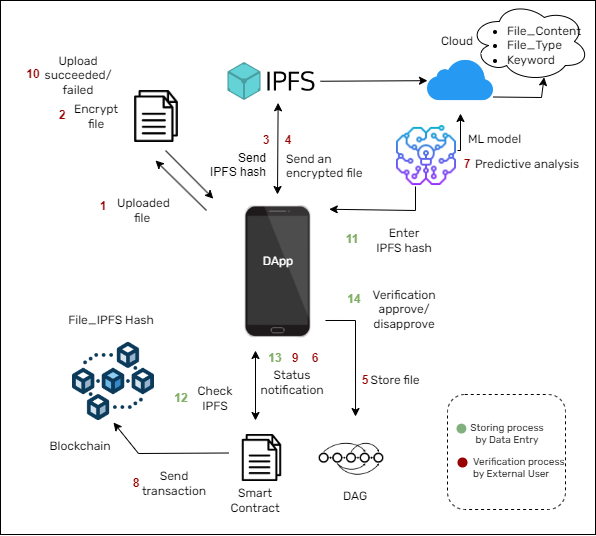

The diagram above was exported from draw.io. Its source (the exported page's mxGraphModel, read from the mxfile embedded in the PNG):
<mxGraphModel dx="1495" dy="1049" grid="1" gridSize="10" guides="1" tooltips="1" connect="1" arrows="1" fold="1" page="1" pageScale="1" pageWidth="850" pageHeight="1100" math="0" shadow="0">
  <root>
    <mxCell id="0" />
    <mxCell id="1" parent="0" />
    <mxCell id="KF88-Hja7IeNjzCHFqxi-2" value="" style="rounded=0;whiteSpace=wrap;html=1;" vertex="1" parent="1">
      <mxGeometry x="1285" y="111" width="595" height="534" as="geometry" />
    </mxCell>
    <mxCell id="KF88-Hja7IeNjzCHFqxi-3" value="" style="endArrow=none;html=1;rounded=0;" edge="1" parent="1">
      <mxGeometry width="50" height="50" relative="1" as="geometry">
        <mxPoint x="1600" y="301" as="sourcePoint" />
        <mxPoint x="1600" y="301" as="targetPoint" />
      </mxGeometry>
    </mxCell>
    <mxCell id="KF88-Hja7IeNjzCHFqxi-4" value="" style="shape=image;verticalLabelPosition=bottom;labelBackgroundColor=default;verticalAlign=top;aspect=fixed;imageAspect=0;image=https://cdn-icons-png.flaticon.com/512/176/176040.png;" vertex="1" parent="1">
      <mxGeometry x="1415" y="201" width="52" height="52" as="geometry" />
    </mxCell>
    <mxCell id="KF88-Hja7IeNjzCHFqxi-5" value="" style="shape=image;verticalLabelPosition=bottom;labelBackgroundColor=default;verticalAlign=top;aspect=fixed;imageAspect=0;image=https://upload.wikimedia.org/wikipedia/commons/c/c2/IPFS_logo.png;" vertex="1" parent="1">
      <mxGeometry x="1510" y="173" width="95" height="38" as="geometry" />
    </mxCell>
    <mxCell id="KF88-Hja7IeNjzCHFqxi-6" value="" style="shape=image;verticalLabelPosition=bottom;labelBackgroundColor=default;verticalAlign=top;aspect=fixed;imageAspect=0;image=https://cdn-icons-png.flaticon.com/512/176/176040.png;" vertex="1" parent="1">
      <mxGeometry x="1523" y="545" width="47" height="47" as="geometry" />
    </mxCell>
    <mxCell id="KF88-Hja7IeNjzCHFqxi-7" value="" style="shape=image;verticalLabelPosition=bottom;labelBackgroundColor=default;verticalAlign=top;aspect=fixed;imageAspect=0;image=https://icons.veryicon.com/png/o/business/bitcoin-icon/blockchain-1.png;" vertex="1" parent="1">
      <mxGeometry x="1357" y="451" width="82" height="82" as="geometry" />
    </mxCell>
    <mxCell id="KF88-Hja7IeNjzCHFqxi-8" value="" style="shape=image;verticalLabelPosition=bottom;labelBackgroundColor=default;verticalAlign=top;aspect=fixed;imageAspect=0;image=https://static.thenounproject.com/png/1056865-200.png;" vertex="1" parent="1">
      <mxGeometry x="1600" y="532.5" width="72" height="72" as="geometry" />
    </mxCell>
    <mxCell id="KF88-Hja7IeNjzCHFqxi-9" value="" style="endArrow=classic;html=1;rounded=0;entryX=0.046;entryY=-0.013;entryDx=0;entryDy=0;entryPerimeter=0;" edge="1" parent="1" target="KF88-Hja7IeNjzCHFqxi-29">
      <mxGeometry width="50" height="50" relative="1" as="geometry">
        <mxPoint x="1450" y="261" as="sourcePoint" />
        <mxPoint x="1482" y="291" as="targetPoint" />
      </mxGeometry>
    </mxCell>
    <mxCell id="KF88-Hja7IeNjzCHFqxi-10" value="" style="endArrow=classic;startArrow=classic;html=1;rounded=0;entryX=0;entryY=1;entryDx=0;entryDy=0;exitX=0.554;exitY=1.061;exitDx=0;exitDy=0;exitPerimeter=0;" edge="1" parent="1" source="KF88-Hja7IeNjzCHFqxi-5">
      <mxGeometry width="50" height="50" relative="1" as="geometry">
        <mxPoint x="1562" y="234" as="sourcePoint" />
        <mxPoint x="1562" y="304.99999999999994" as="targetPoint" />
      </mxGeometry>
    </mxCell>
    <mxCell id="KF88-Hja7IeNjzCHFqxi-11" value="" style="endArrow=classic;startArrow=classic;html=1;rounded=0;" edge="1" parent="1">
      <mxGeometry width="50" height="50" relative="1" as="geometry">
        <mxPoint x="1540" y="531" as="sourcePoint" />
        <mxPoint x="1540" y="461" as="targetPoint" />
      </mxGeometry>
    </mxCell>
    <mxCell id="KF88-Hja7IeNjzCHFqxi-12" value="" style="endArrow=classic;html=1;rounded=0;entryX=0.5;entryY=1;entryDx=0;entryDy=0;" edge="1" parent="1" target="KF88-Hja7IeNjzCHFqxi-7">
      <mxGeometry width="50" height="50" relative="1" as="geometry">
        <mxPoint x="1513" y="563.5" as="sourcePoint" />
        <mxPoint x="1403" y="563.5" as="targetPoint" />
        <Array as="points">
          <mxPoint x="1423" y="564" />
        </Array>
      </mxGeometry>
    </mxCell>
    <mxCell id="KF88-Hja7IeNjzCHFqxi-13" value="&amp;nbsp;Uploaded file" style="text;html=1;strokeColor=none;fillColor=none;align=center;verticalAlign=middle;whiteSpace=wrap;rounded=0;fontFamily=Rubik;fontSource=https%3A%2F%2Ffonts.googleapis.com%2Fcss%3Ffamily%3DRubik;" vertex="1" parent="1">
      <mxGeometry x="1392" y="305.5" width="70" height="30" as="geometry" />
    </mxCell>
    <mxCell id="KF88-Hja7IeNjzCHFqxi-14" value="Upload succeeded/ failed&lt;br&gt;" style="text;html=1;strokeColor=none;fillColor=none;align=center;verticalAlign=middle;whiteSpace=wrap;rounded=0;fontFamily=Rubik;fontSource=https%3A%2F%2Ffonts.googleapis.com%2Fcss%3Ffamily%3DRubik;" vertex="1" parent="1">
      <mxGeometry x="1333.25" y="170.5" width="60" height="30" as="geometry" />
    </mxCell>
    <mxCell id="KF88-Hja7IeNjzCHFqxi-15" value="Encrypt file&lt;br&gt;" style="text;html=1;strokeColor=none;fillColor=none;align=center;verticalAlign=middle;whiteSpace=wrap;rounded=0;fontFamily=Rubik;fontSource=https%3A%2F%2Ffonts.googleapis.com%2Fcss%3Ffamily%3DRubik;" vertex="1" parent="1">
      <mxGeometry x="1351" y="212" width="60" height="29" as="geometry" />
    </mxCell>
    <mxCell id="KF88-Hja7IeNjzCHFqxi-16" value="&lt;div style=&quot;text-align: left;&quot;&gt;&lt;span style=&quot;background-color: initial;&quot;&gt;Send an encrypted file&lt;/span&gt;&lt;/div&gt;&lt;div style=&quot;text-align: left;&quot;&gt;&lt;span style=&quot;background-color: initial;&quot;&gt;&lt;br&gt;&lt;/span&gt;&lt;/div&gt;&lt;div style=&quot;text-align: left;&quot;&gt;&lt;br&gt;&lt;/div&gt;" style="text;html=1;strokeColor=none;fillColor=none;align=center;verticalAlign=middle;whiteSpace=wrap;rounded=0;fontFamily=Rubik;fontSource=https%3A%2F%2Ffonts.googleapis.com%2Fcss%3Ffamily%3DRubik;" vertex="1" parent="1">
      <mxGeometry x="1570" y="275" width="80" height="32" as="geometry" />
    </mxCell>
    <mxCell id="KF88-Hja7IeNjzCHFqxi-17" value="&lt;br&gt;Enter IPFS hash" style="text;html=1;strokeColor=none;fillColor=none;align=center;verticalAlign=middle;whiteSpace=wrap;rounded=0;fontFamily=Rubik;fontSource=https%3A%2F%2Ffonts.googleapis.com%2Fcss%3Ffamily%3DRubik;" vertex="1" parent="1">
      <mxGeometry x="1659" y="329" width="60" height="30" as="geometry" />
    </mxCell>
    <mxCell id="KF88-Hja7IeNjzCHFqxi-18" value="Verification approve/ disapprove&lt;br&gt;" style="text;html=1;strokeColor=none;fillColor=none;align=center;verticalAlign=middle;whiteSpace=wrap;rounded=0;fontFamily=Rubik;fontSource=https%3A%2F%2Ffonts.googleapis.com%2Fcss%3Ffamily%3DRubik;" vertex="1" parent="1">
      <mxGeometry x="1659" y="404.5" width="60" height="30" as="geometry" />
    </mxCell>
    <mxCell id="KF88-Hja7IeNjzCHFqxi-19" value="&lt;br&gt;Status notification" style="text;html=1;strokeColor=none;fillColor=none;align=center;verticalAlign=middle;whiteSpace=wrap;rounded=0;fontFamily=Rubik;fontSource=https%3A%2F%2Ffonts.googleapis.com%2Fcss%3Ffamily%3DRubik;" vertex="1" parent="1">
      <mxGeometry x="1542.5" y="471" width="67.5" height="30" as="geometry" />
    </mxCell>
    <mxCell id="KF88-Hja7IeNjzCHFqxi-20" value="Blockchain" style="text;html=1;strokeColor=none;fillColor=none;align=center;verticalAlign=middle;whiteSpace=wrap;rounded=0;fontFamily=Rubik;fontSource=https%3A%2F%2Ffonts.googleapis.com%2Fcss%3Ffamily%3DRubik;" vertex="1" parent="1">
      <mxGeometry x="1335" y="541.5" width="60" height="30" as="geometry" />
    </mxCell>
    <mxCell id="KF88-Hja7IeNjzCHFqxi-21" value="Smart Contract" style="text;html=1;strokeColor=none;fillColor=none;align=center;verticalAlign=middle;whiteSpace=wrap;rounded=0;fontFamily=Rubik;fontSource=https%3A%2F%2Ffonts.googleapis.com%2Fcss%3Ffamily%3DRubik;" vertex="1" parent="1">
      <mxGeometry x="1510" y="596" width="60" height="30" as="geometry" />
    </mxCell>
    <mxCell id="KF88-Hja7IeNjzCHFqxi-22" value="DAG" style="text;html=1;strokeColor=none;fillColor=none;align=center;verticalAlign=middle;whiteSpace=wrap;rounded=0;fontFamily=Rubik;fontSource=https%3A%2F%2Ffonts.googleapis.com%2Fcss%3Ffamily%3DRubik;" vertex="1" parent="1">
      <mxGeometry x="1610" y="592" width="60" height="30" as="geometry" />
    </mxCell>
    <mxCell id="KF88-Hja7IeNjzCHFqxi-23" value="Send transaction&lt;br&gt;" style="text;html=1;strokeColor=none;fillColor=none;align=center;verticalAlign=middle;whiteSpace=wrap;rounded=0;fontFamily=Rubik;fontSource=https%3A%2F%2Ffonts.googleapis.com%2Fcss%3Ffamily%3DRubik;" vertex="1" parent="1">
      <mxGeometry x="1429" y="578.5" width="60" height="30" as="geometry" />
    </mxCell>
    <mxCell id="KF88-Hja7IeNjzCHFqxi-24" value="Check IPFS&lt;br&gt;" style="text;html=1;strokeColor=none;fillColor=none;align=center;verticalAlign=middle;whiteSpace=wrap;rounded=0;fontFamily=Rubik;fontSource=https%3A%2F%2Ffonts.googleapis.com%2Fcss%3Ffamily%3DRubik;" vertex="1" parent="1">
      <mxGeometry x="1470" y="494" width="60" height="30" as="geometry" />
    </mxCell>
    <mxCell id="KF88-Hja7IeNjzCHFqxi-25" value="File_IPFS Hash" style="text;html=1;strokeColor=none;fillColor=none;align=center;verticalAlign=middle;whiteSpace=wrap;rounded=0;fontFamily=Rubik;fontSource=https%3A%2F%2Ffonts.googleapis.com%2Fcss%3Ffamily%3DRubik;" vertex="1" parent="1">
      <mxGeometry x="1351" y="415.5" width="90" height="30" as="geometry" />
    </mxCell>
    <mxCell id="KF88-Hja7IeNjzCHFqxi-26" value="Store file" style="text;html=1;strokeColor=none;fillColor=none;align=center;verticalAlign=middle;whiteSpace=wrap;rounded=0;fontFamily=Rubik;fontSource=https%3A%2F%2Ffonts.googleapis.com%2Fcss%3Ffamily%3DRubik;" vertex="1" parent="1">
      <mxGeometry x="1650" y="476" width="60" height="30" as="geometry" />
    </mxCell>
    <mxCell id="KF88-Hja7IeNjzCHFqxi-27" value="" style="shape=image;verticalLabelPosition=bottom;labelBackgroundColor=default;verticalAlign=top;aspect=fixed;imageAspect=0;image=https://cdn-icons-png.flaticon.com/512/252/252035.png;" vertex="1" parent="1">
      <mxGeometry x="1712" y="158" width="66" height="66" as="geometry" />
    </mxCell>
    <mxCell id="KF88-Hja7IeNjzCHFqxi-28" value="" style="endArrow=classic;html=1;rounded=0;" edge="1" parent="1" source="KF88-Hja7IeNjzCHFqxi-5" target="KF88-Hja7IeNjzCHFqxi-27">
      <mxGeometry width="50" height="50" relative="1" as="geometry">
        <mxPoint x="1620" y="182" as="sourcePoint" />
        <mxPoint x="1700" y="182" as="targetPoint" />
      </mxGeometry>
    </mxCell>
    <mxCell id="KF88-Hja7IeNjzCHFqxi-29" value="" style="shape=image;verticalLabelPosition=bottom;labelBackgroundColor=default;verticalAlign=top;aspect=fixed;imageAspect=0;image=https://static.vecteezy.com/system/resources/thumbnails/009/377/008/small/new-realistic-black-mobile-smart-phone-modern-style-isolated-on-white-background-png.png;" vertex="1" parent="1">
      <mxGeometry x="1491.25" y="311" width="142.5" height="142.5" as="geometry" />
    </mxCell>
    <mxCell id="KF88-Hja7IeNjzCHFqxi-30" value="&lt;font color=&quot;#ffffff&quot;&gt;DApp&lt;/font&gt;" style="text;html=1;strokeColor=none;fillColor=none;align=center;verticalAlign=middle;whiteSpace=wrap;rounded=0;fontFamily=Rubik;fontSource=https%3A%2F%2Ffonts.googleapis.com%2Fcss%3Ffamily%3DRubik;" vertex="1" parent="1">
      <mxGeometry x="1532.5" y="356.5" width="60" height="30" as="geometry" />
    </mxCell>
    <mxCell id="KF88-Hja7IeNjzCHFqxi-31" value="" style="endArrow=none;html=1;rounded=0;entryX=0.833;entryY=0.842;entryDx=0;entryDy=0;entryPerimeter=0;" edge="1" parent="1" target="KF88-Hja7IeNjzCHFqxi-29">
      <mxGeometry width="50" height="50" relative="1" as="geometry">
        <mxPoint x="1640" y="431" as="sourcePoint" />
        <mxPoint x="1600" y="451" as="targetPoint" />
      </mxGeometry>
    </mxCell>
    <mxCell id="KF88-Hja7IeNjzCHFqxi-32" value="" style="endArrow=classic;html=1;rounded=0;entryX=0.556;entryY=-0.076;entryDx=0;entryDy=0;entryPerimeter=0;" edge="1" parent="1" target="KF88-Hja7IeNjzCHFqxi-8">
      <mxGeometry width="50" height="50" relative="1" as="geometry">
        <mxPoint x="1640" y="431" as="sourcePoint" />
        <mxPoint x="1600" y="451" as="targetPoint" />
      </mxGeometry>
    </mxCell>
    <mxCell id="KF88-Hja7IeNjzCHFqxi-33" value="&lt;font color=&quot;#990000&quot;&gt;&lt;b&gt;2&lt;/b&gt;&lt;/font&gt;" style="text;html=1;strokeColor=none;fillColor=none;align=center;verticalAlign=middle;whiteSpace=wrap;rounded=0;" vertex="1" parent="1">
      <mxGeometry x="1317" y="211" width="60" height="30" as="geometry" />
    </mxCell>
    <mxCell id="KF88-Hja7IeNjzCHFqxi-34" value="&lt;font color=&quot;#990000&quot;&gt;&lt;b&gt;1&lt;/b&gt;&lt;/font&gt;" style="text;html=1;strokeColor=none;fillColor=none;align=center;verticalAlign=middle;whiteSpace=wrap;rounded=0;" vertex="1" parent="1">
      <mxGeometry x="1358" y="301.5" width="60" height="30" as="geometry" />
    </mxCell>
    <mxCell id="KF88-Hja7IeNjzCHFqxi-35" value="&lt;font color=&quot;#990000&quot;&gt;&lt;b&gt;10&lt;/b&gt;&lt;/font&gt;" style="text;html=1;strokeColor=none;fillColor=none;align=center;verticalAlign=middle;whiteSpace=wrap;rounded=0;" vertex="1" parent="1">
      <mxGeometry x="1288" y="170" width="60" height="30" as="geometry" />
    </mxCell>
    <mxCell id="KF88-Hja7IeNjzCHFqxi-36" value="&lt;font color=&quot;#990000&quot;&gt;&lt;b&gt;3&lt;/b&gt;&lt;/font&gt;" style="text;html=1;strokeColor=none;fillColor=none;align=center;verticalAlign=middle;whiteSpace=wrap;rounded=0;" vertex="1" parent="1">
      <mxGeometry x="1521" y="236" width="60" height="30" as="geometry" />
    </mxCell>
    <mxCell id="KF88-Hja7IeNjzCHFqxi-37" value="&lt;font color=&quot;#990000&quot;&gt;&lt;b&gt;4&lt;/b&gt;&lt;/font&gt;" style="text;html=1;strokeColor=none;fillColor=none;align=center;verticalAlign=middle;whiteSpace=wrap;rounded=0;" vertex="1" parent="1">
      <mxGeometry x="1541" y="235" width="64" height="32" as="geometry" />
    </mxCell>
    <mxCell id="KF88-Hja7IeNjzCHFqxi-38" value="&lt;font color=&quot;#990000&quot;&gt;&lt;b&gt;5&lt;/b&gt;&lt;/font&gt;" style="text;html=1;strokeColor=none;fillColor=none;align=center;verticalAlign=middle;whiteSpace=wrap;rounded=0;" vertex="1" parent="1">
      <mxGeometry x="1620" y="476" width="60" height="30" as="geometry" />
    </mxCell>
    <mxCell id="KF88-Hja7IeNjzCHFqxi-39" value="&lt;font color=&quot;#990000&quot;&gt;&lt;b&gt;9&amp;nbsp; &amp;nbsp; 6&lt;/b&gt;&lt;/font&gt;" style="text;html=1;strokeColor=none;fillColor=none;align=center;verticalAlign=middle;whiteSpace=wrap;rounded=0;" vertex="1" parent="1">
      <mxGeometry x="1560" y="453.5" width="60" height="30" as="geometry" />
    </mxCell>
    <mxCell id="KF88-Hja7IeNjzCHFqxi-40" value="&lt;font color=&quot;#990000&quot;&gt;&lt;b&gt;8&lt;/b&gt;&lt;/font&gt;" style="text;html=1;strokeColor=none;fillColor=none;align=center;verticalAlign=middle;whiteSpace=wrap;rounded=0;" vertex="1" parent="1">
      <mxGeometry x="1391" y="578.5" width="60" height="30" as="geometry" />
    </mxCell>
    <mxCell id="KF88-Hja7IeNjzCHFqxi-41" value="&lt;b style=&quot;&quot;&gt;&lt;font&gt;12&lt;/font&gt;&lt;/b&gt;" style="text;html=1;strokeColor=none;fillColor=none;align=center;verticalAlign=middle;whiteSpace=wrap;rounded=0;fontColor=#80B065;" vertex="1" parent="1">
      <mxGeometry x="1436" y="494" width="60" height="30" as="geometry" />
    </mxCell>
    <mxCell id="KF88-Hja7IeNjzCHFqxi-42" value="&lt;b style=&quot;&quot;&gt;&lt;font&gt;13&lt;/font&gt;&lt;/b&gt;" style="text;html=1;strokeColor=none;fillColor=none;align=center;verticalAlign=middle;whiteSpace=wrap;rounded=0;fontColor=#80B065;" vertex="1" parent="1">
      <mxGeometry x="1530" y="453.5" width="60" height="30" as="geometry" />
    </mxCell>
    <mxCell id="KF88-Hja7IeNjzCHFqxi-43" value="&lt;b style=&quot;&quot;&gt;&lt;font&gt;11&lt;/font&gt;&lt;/b&gt;" style="text;html=1;strokeColor=none;fillColor=none;align=center;verticalAlign=middle;whiteSpace=wrap;rounded=0;fontColor=#80B065;" vertex="1" parent="1">
      <mxGeometry x="1607" y="334.5" width="60" height="30" as="geometry" />
    </mxCell>
    <mxCell id="KF88-Hja7IeNjzCHFqxi-44" value="&lt;b style=&quot;&quot;&gt;&lt;font&gt;14&lt;/font&gt;&lt;/b&gt;" style="text;html=1;strokeColor=none;fillColor=none;align=center;verticalAlign=middle;whiteSpace=wrap;rounded=0;fontColor=#80B065;" vertex="1" parent="1">
      <mxGeometry x="1609" y="395" width="60" height="30" as="geometry" />
    </mxCell>
    <mxCell id="KF88-Hja7IeNjzCHFqxi-45" value="Cloud" style="text;html=1;strokeColor=none;fillColor=none;align=center;verticalAlign=middle;whiteSpace=wrap;rounded=0;fontFamily=Rubik;fontSource=https%3A%2F%2Ffonts.googleapis.com%2Fcss%3Ffamily%3DRubik;" vertex="1" parent="1">
      <mxGeometry x="1712" y="137" width="60" height="30" as="geometry" />
    </mxCell>
    <mxCell id="KF88-Hja7IeNjzCHFqxi-46" value="ML model" style="text;html=1;strokeColor=none;fillColor=none;align=center;verticalAlign=middle;whiteSpace=wrap;rounded=0;fontFamily=Rubik;fontSource=https%3A%2F%2Ffonts.googleapis.com%2Fcss%3Ffamily%3DRubik;" vertex="1" parent="1">
      <mxGeometry x="1722" y="235" width="115" height="30" as="geometry" />
    </mxCell>
    <mxCell id="KF88-Hja7IeNjzCHFqxi-47" value="" style="endArrow=classic;startArrow=classic;html=1;rounded=0;entryX=0.5;entryY=1;entryDx=0;entryDy=0;" edge="1" parent="1" target="KF88-Hja7IeNjzCHFqxi-27">
      <mxGeometry width="50" height="50" relative="1" as="geometry">
        <mxPoint x="1613.75" y="319.7587209302326" as="sourcePoint" />
        <mxPoint x="1650" y="290" as="targetPoint" />
        <Array as="points">
          <mxPoint x="1700" y="321" />
          <mxPoint x="1700" y="261" />
          <mxPoint x="1745" y="261" />
        </Array>
      </mxGeometry>
    </mxCell>
    <mxCell id="KF88-Hja7IeNjzCHFqxi-48" value="Predictive analysis" style="text;html=1;strokeColor=none;fillColor=none;align=center;verticalAlign=middle;whiteSpace=wrap;rounded=0;fontFamily=Rubik;fontSource=https%3A%2F%2Ffonts.googleapis.com%2Fcss%3Ffamily%3DRubik;" vertex="1" parent="1">
      <mxGeometry x="1757" y="260" width="110" height="30" as="geometry" />
    </mxCell>
    <mxCell id="KF88-Hja7IeNjzCHFqxi-49" value="&lt;font color=&quot;#990000&quot;&gt;&lt;b&gt;7&lt;/b&gt;&lt;/font&gt;" style="text;html=1;strokeColor=none;fillColor=none;align=center;verticalAlign=middle;whiteSpace=wrap;rounded=0;" vertex="1" parent="1">
      <mxGeometry x="1722" y="260" width="60" height="30" as="geometry" />
    </mxCell>
    <mxCell id="KF88-Hja7IeNjzCHFqxi-50" value="" style="shape=image;verticalLabelPosition=bottom;labelBackgroundColor=default;verticalAlign=top;aspect=fixed;imageAspect=0;image=https://cdn-icons-png.flaticon.com/512/2083/2083213.png;imageBackground=default;" vertex="1" parent="1">
      <mxGeometry x="1680" y="235" width="62" height="62" as="geometry" />
    </mxCell>
    <mxCell id="KF88-Hja7IeNjzCHFqxi-51" value="" style="endArrow=classic;html=1;rounded=0;" edge="1" parent="1">
      <mxGeometry width="50" height="50" relative="1" as="geometry">
        <mxPoint x="1491" y="321" as="sourcePoint" />
        <mxPoint x="1440" y="271" as="targetPoint" />
      </mxGeometry>
    </mxCell>
    <mxCell id="KF88-Hja7IeNjzCHFqxi-52" value="&#10;&lt;span style=&quot;color: rgb(0, 0, 0); font-family: Helvetica; font-size: 12px; font-style: normal; font-variant-ligatures: normal; font-variant-caps: normal; font-weight: 400; letter-spacing: normal; orphans: 2; text-indent: 0px; text-transform: none; widows: 2; word-spacing: 0px; -webkit-text-stroke-width: 0px; background-color: rgb(251, 251, 251); text-decoration-thickness: initial; text-decoration-style: initial; text-decoration-color: initial; float: none; display: inline !important;&quot;&gt;Send IPFS hash&lt;/span&gt;&#10;&#10;" style="text;html=1;strokeColor=none;fillColor=none;align=right;verticalAlign=middle;whiteSpace=wrap;rounded=0;fontFamily=Rubik;fontSource=https%3A%2F%2Ffonts.googleapis.com%2Fcss%3Ffamily%3DRubik;" vertex="1" parent="1">
      <mxGeometry x="1493" y="268" width="60" height="30" as="geometry" />
    </mxCell>
    <mxCell id="KF88-Hja7IeNjzCHFqxi-53" value="" style="rounded=1;whiteSpace=wrap;html=1;dashed=1;" vertex="1" parent="1">
      <mxGeometry x="1732" y="505" width="118" height="115" as="geometry" />
    </mxCell>
    <mxCell id="KF88-Hja7IeNjzCHFqxi-54" value="" style="ellipse;whiteSpace=wrap;html=1;aspect=fixed;fillColor=#80b07d;strokeColor=none;" vertex="1" parent="1">
      <mxGeometry x="1741" y="534.15" width="9.85" height="9.85" as="geometry" />
    </mxCell>
    <mxCell id="KF88-Hja7IeNjzCHFqxi-55" value="" style="ellipse;whiteSpace=wrap;html=1;aspect=fixed;fillColor=#990000;strokeColor=none;" vertex="1" parent="1">
      <mxGeometry x="1742" y="568" width="10" height="10" as="geometry" />
    </mxCell>
    <mxCell id="KF88-Hja7IeNjzCHFqxi-56" value="Storing process by Data Entry" style="text;html=1;strokeColor=none;fillColor=none;align=center;verticalAlign=middle;whiteSpace=wrap;rounded=0;fontSize=10;fontFamily=Rubik;fontSource=https%3A%2F%2Ffonts.googleapis.com%2Fcss%3Ffamily%3DRubik;" vertex="1" parent="1">
      <mxGeometry x="1752" y="534" width="80" height="20" as="geometry" />
    </mxCell>
    <mxCell id="KF88-Hja7IeNjzCHFqxi-57" value="Verification process by External User" style="text;html=1;strokeColor=none;fillColor=none;align=left;verticalAlign=middle;whiteSpace=wrap;rounded=0;fontSize=10;fontFamily=Rubik;fontSource=https%3A%2F%2Ffonts.googleapis.com%2Fcss%3Ffamily%3DRubik;" vertex="1" parent="1">
      <mxGeometry x="1756" y="563" width="98" height="30" as="geometry" />
    </mxCell>
    <mxCell id="KF88-Hja7IeNjzCHFqxi-58" value="" style="ellipse;shape=cloud;whiteSpace=wrap;html=1;" vertex="1" parent="1">
      <mxGeometry x="1753.85" y="112" width="120" height="80" as="geometry" />
    </mxCell>
    <mxCell id="KF88-Hja7IeNjzCHFqxi-59" value="&lt;ul&gt;&lt;li&gt;File_Content&lt;/li&gt;&lt;li&gt;File_Type&lt;/li&gt;&lt;li&gt;Keyword&lt;/li&gt;&lt;/ul&gt;" style="text;html=1;strokeColor=none;fillColor=none;align=left;verticalAlign=middle;whiteSpace=wrap;rounded=0;fontFamily=Rubik;fontSource=https%3A%2F%2Ffonts.googleapis.com%2Fcss%3Ffamily%3DRubik;" vertex="1" parent="1">
      <mxGeometry x="1749.5" y="141" width="60" height="30" as="geometry" />
    </mxCell>
    <mxCell id="KF88-Hja7IeNjzCHFqxi-60" value="" style="endArrow=classic;html=1;rounded=0;exitX=1;exitY=0.75;exitDx=0;exitDy=0;entryX=0.623;entryY=0.948;entryDx=0;entryDy=0;entryPerimeter=0;" edge="1" parent="1" source="KF88-Hja7IeNjzCHFqxi-27" target="KF88-Hja7IeNjzCHFqxi-58">
      <mxGeometry width="50" height="50" relative="1" as="geometry">
        <mxPoint x="1820" y="221" as="sourcePoint" />
        <mxPoint x="1870" y="171" as="targetPoint" />
        <Array as="points">
          <mxPoint x="1826" y="208" />
        </Array>
      </mxGeometry>
    </mxCell>
  </root>
</mxGraphModel>